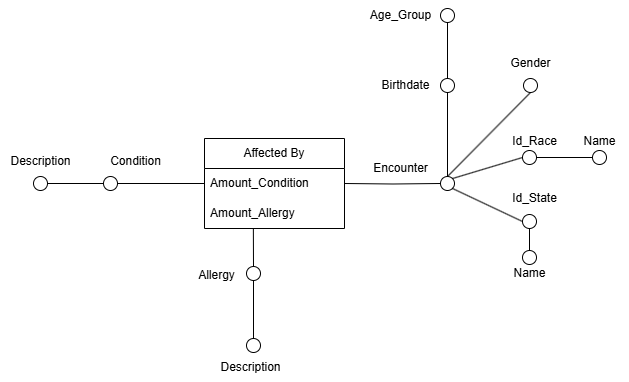

The diagram above was exported from draw.io. Its source (the exported page's mxGraphModel, read from the mxfile embedded in the PNG):
<mxGraphModel dx="1244" dy="699" grid="1" gridSize="10" guides="1" tooltips="1" connect="1" arrows="1" fold="1" page="1" pageScale="1" pageWidth="827" pageHeight="1169" math="0" shadow="0">
  <root>
    <mxCell id="0" />
    <mxCell id="1" parent="0" />
    <mxCell id="L4DZRMyFdgsml2RRVPya-1" style="rounded=0;orthogonalLoop=1;jettySize=auto;html=1;exitX=1;exitY=0;exitDx=0;exitDy=0;entryX=0;entryY=0.5;entryDx=0;entryDy=0;endArrow=none;startFill=0;" parent="1" source="L4DZRMyFdgsml2RRVPya-3" target="L4DZRMyFdgsml2RRVPya-20" edge="1">
      <mxGeometry relative="1" as="geometry" />
    </mxCell>
    <mxCell id="L4DZRMyFdgsml2RRVPya-2" style="rounded=0;orthogonalLoop=1;jettySize=auto;html=1;exitX=0.5;exitY=0;exitDx=0;exitDy=0;entryX=0.5;entryY=1;entryDx=0;entryDy=0;endArrow=none;startFill=0;" parent="1" source="L4DZRMyFdgsml2RRVPya-3" target="L4DZRMyFdgsml2RRVPya-17" edge="1">
      <mxGeometry relative="1" as="geometry" />
    </mxCell>
    <mxCell id="L4DZRMyFdgsml2RRVPya-3" value="" style="ellipse;whiteSpace=wrap;html=1;aspect=fixed;fillColor=#FFFFFF;" parent="1" vertex="1">
      <mxGeometry x="510" y="608" width="14" height="14" as="geometry" />
    </mxCell>
    <mxCell id="L4DZRMyFdgsml2RRVPya-45" style="edgeStyle=orthogonalEdgeStyle;rounded=0;orthogonalLoop=1;jettySize=auto;html=1;entryX=0.5;entryY=0;entryDx=0;entryDy=0;endArrow=none;startFill=0;" parent="1" source="L4DZRMyFdgsml2RRVPya-5" target="L4DZRMyFdgsml2RRVPya-8" edge="1">
      <mxGeometry relative="1" as="geometry" />
    </mxCell>
    <mxCell id="L4DZRMyFdgsml2RRVPya-5" value="" style="ellipse;whiteSpace=wrap;html=1;aspect=fixed;fillColor=#FFFFFF;" parent="1" vertex="1">
      <mxGeometry x="316" y="698" width="14" height="14" as="geometry" />
    </mxCell>
    <mxCell id="L4DZRMyFdgsml2RRVPya-6" value="Allergy" style="text;html=1;align=center;verticalAlign=middle;resizable=0;points=[];autosize=1;strokeColor=none;fillColor=none;" parent="1" vertex="1">
      <mxGeometry x="256" y="692" width="60" height="30" as="geometry" />
    </mxCell>
    <mxCell id="L4DZRMyFdgsml2RRVPya-8" value="" style="ellipse;whiteSpace=wrap;html=1;aspect=fixed;fillColor=#FFFFFF;" parent="1" vertex="1">
      <mxGeometry x="316" y="770" width="14" height="14" as="geometry" />
    </mxCell>
    <mxCell id="L4DZRMyFdgsml2RRVPya-9" value="Description" style="text;html=1;align=center;verticalAlign=middle;resizable=0;points=[];autosize=1;strokeColor=none;fillColor=none;" parent="1" vertex="1">
      <mxGeometry x="280" y="784" width="80" height="30" as="geometry" />
    </mxCell>
    <mxCell id="L4DZRMyFdgsml2RRVPya-10" value="Condition" style="text;html=1;align=center;verticalAlign=middle;resizable=0;points=[];autosize=1;strokeColor=none;fillColor=none;" parent="1" vertex="1">
      <mxGeometry x="170" y="578" width="70" height="30" as="geometry" />
    </mxCell>
    <mxCell id="L4DZRMyFdgsml2RRVPya-11" value="Encounter" style="text;html=1;align=center;verticalAlign=middle;resizable=0;points=[];autosize=1;strokeColor=none;fillColor=none;" parent="1" vertex="1">
      <mxGeometry x="430" y="585" width="80" height="30" as="geometry" />
    </mxCell>
    <mxCell id="L4DZRMyFdgsml2RRVPya-12" value="" style="ellipse;whiteSpace=wrap;html=1;aspect=fixed;fillColor=#FFFFFF;" parent="1" vertex="1">
      <mxGeometry x="592" y="646" width="14" height="14" as="geometry" />
    </mxCell>
    <mxCell id="L4DZRMyFdgsml2RRVPya-13" style="edgeStyle=orthogonalEdgeStyle;rounded=0;orthogonalLoop=1;jettySize=auto;html=1;entryX=0.5;entryY=1;entryDx=0;entryDy=0;endArrow=none;startFill=0;" parent="1" source="L4DZRMyFdgsml2RRVPya-14" target="L4DZRMyFdgsml2RRVPya-12" edge="1">
      <mxGeometry relative="1" as="geometry" />
    </mxCell>
    <mxCell id="L4DZRMyFdgsml2RRVPya-14" value="" style="ellipse;whiteSpace=wrap;html=1;aspect=fixed;fillColor=#FFFFFF;" parent="1" vertex="1">
      <mxGeometry x="592" y="682" width="14" height="14" as="geometry" />
    </mxCell>
    <mxCell id="L4DZRMyFdgsml2RRVPya-15" value="Name" style="text;html=1;align=center;verticalAlign=middle;resizable=0;points=[];autosize=1;strokeColor=none;fillColor=none;" parent="1" vertex="1">
      <mxGeometry x="569" y="690" width="60" height="30" as="geometry" />
    </mxCell>
    <mxCell id="L4DZRMyFdgsml2RRVPya-16" value="Id_State" style="text;html=1;align=center;verticalAlign=middle;resizable=0;points=[];autosize=1;strokeColor=none;fillColor=none;" parent="1" vertex="1">
      <mxGeometry x="569" y="615" width="70" height="30" as="geometry" />
    </mxCell>
    <mxCell id="L4DZRMyFdgsml2RRVPya-17" value="" style="ellipse;whiteSpace=wrap;html=1;aspect=fixed;fillColor=#FFFFFF;" parent="1" vertex="1">
      <mxGeometry x="593" y="510" width="14" height="14" as="geometry" />
    </mxCell>
    <mxCell id="L4DZRMyFdgsml2RRVPya-18" value="Gender" style="text;html=1;align=center;verticalAlign=middle;resizable=0;points=[];autosize=1;strokeColor=none;fillColor=none;" parent="1" vertex="1">
      <mxGeometry x="570" y="480" width="60" height="30" as="geometry" />
    </mxCell>
    <mxCell id="L4DZRMyFdgsml2RRVPya-19" style="edgeStyle=orthogonalEdgeStyle;rounded=0;orthogonalLoop=1;jettySize=auto;html=1;exitX=1;exitY=0.5;exitDx=0;exitDy=0;entryX=0;entryY=0.5;entryDx=0;entryDy=0;endArrow=none;startFill=0;" parent="1" source="L4DZRMyFdgsml2RRVPya-20" target="L4DZRMyFdgsml2RRVPya-21" edge="1">
      <mxGeometry relative="1" as="geometry" />
    </mxCell>
    <mxCell id="L4DZRMyFdgsml2RRVPya-20" value="" style="ellipse;whiteSpace=wrap;html=1;aspect=fixed;fillColor=#FFFFFF;" parent="1" vertex="1">
      <mxGeometry x="592" y="582" width="14" height="14" as="geometry" />
    </mxCell>
    <mxCell id="L4DZRMyFdgsml2RRVPya-21" value="" style="ellipse;whiteSpace=wrap;html=1;aspect=fixed;fillColor=#FFFFFF;" parent="1" vertex="1">
      <mxGeometry x="662" y="582" width="14" height="14" as="geometry" />
    </mxCell>
    <mxCell id="L4DZRMyFdgsml2RRVPya-22" value="Id_Race" style="text;html=1;align=center;verticalAlign=middle;resizable=0;points=[];autosize=1;strokeColor=none;fillColor=none;" parent="1" vertex="1">
      <mxGeometry x="569" y="558" width="70" height="30" as="geometry" />
    </mxCell>
    <mxCell id="L4DZRMyFdgsml2RRVPya-23" value="Name" style="text;html=1;align=center;verticalAlign=middle;resizable=0;points=[];autosize=1;strokeColor=none;fillColor=none;" parent="1" vertex="1">
      <mxGeometry x="639" y="558" width="60" height="30" as="geometry" />
    </mxCell>
    <mxCell id="L4DZRMyFdgsml2RRVPya-26" style="rounded=0;orthogonalLoop=1;jettySize=auto;html=1;exitX=1;exitY=1;exitDx=0;exitDy=0;entryX=0;entryY=0.5;entryDx=0;entryDy=0;endArrow=none;startFill=0;" parent="1" source="L4DZRMyFdgsml2RRVPya-3" target="L4DZRMyFdgsml2RRVPya-12" edge="1">
      <mxGeometry relative="1" as="geometry" />
    </mxCell>
    <mxCell id="L4DZRMyFdgsml2RRVPya-27" value="Affected By" style="swimlane;fontStyle=0;childLayout=stackLayout;horizontal=1;startSize=30;horizontalStack=0;resizeParent=1;resizeParentMax=0;resizeLast=0;collapsible=1;marginBottom=0;whiteSpace=wrap;html=1;" parent="1" vertex="1">
      <mxGeometry x="274" y="570" width="140" height="90" as="geometry" />
    </mxCell>
    <mxCell id="L4DZRMyFdgsml2RRVPya-28" value="Amount_Condition" style="text;strokeColor=none;fillColor=none;align=left;verticalAlign=middle;spacingLeft=4;spacingRight=4;overflow=hidden;points=[[0,0.5],[1,0.5]];portConstraint=eastwest;rotatable=0;whiteSpace=wrap;html=1;" parent="L4DZRMyFdgsml2RRVPya-27" vertex="1">
      <mxGeometry y="30" width="140" height="30" as="geometry" />
    </mxCell>
    <mxCell id="L4DZRMyFdgsml2RRVPya-29" value="Amount_Allergy" style="text;strokeColor=none;fillColor=none;align=left;verticalAlign=middle;spacingLeft=4;spacingRight=4;overflow=hidden;points=[[0,0.5],[1,0.5]];portConstraint=eastwest;rotatable=0;whiteSpace=wrap;html=1;" parent="L4DZRMyFdgsml2RRVPya-27" vertex="1">
      <mxGeometry y="60" width="140" height="30" as="geometry" />
    </mxCell>
    <mxCell id="L4DZRMyFdgsml2RRVPya-30" style="edgeStyle=orthogonalEdgeStyle;rounded=0;orthogonalLoop=1;jettySize=auto;html=1;exitX=1;exitY=0.5;exitDx=0;exitDy=0;entryX=0;entryY=0.5;entryDx=0;entryDy=0;endArrow=none;startFill=0;" parent="1" source="L4DZRMyFdgsml2RRVPya-31" edge="1">
      <mxGeometry relative="1" as="geometry">
        <mxPoint x="274" y="615" as="targetPoint" />
      </mxGeometry>
    </mxCell>
    <mxCell id="L4DZRMyFdgsml2RRVPya-31" value="" style="ellipse;whiteSpace=wrap;html=1;aspect=fixed;fillColor=#FFFFFF;" parent="1" vertex="1">
      <mxGeometry x="173" y="608" width="14" height="14" as="geometry" />
    </mxCell>
    <mxCell id="L4DZRMyFdgsml2RRVPya-32" style="edgeStyle=orthogonalEdgeStyle;rounded=0;orthogonalLoop=1;jettySize=auto;html=1;entryX=0;entryY=0.5;entryDx=0;entryDy=0;endArrow=none;startFill=0;" parent="1" source="L4DZRMyFdgsml2RRVPya-33" target="L4DZRMyFdgsml2RRVPya-31" edge="1">
      <mxGeometry relative="1" as="geometry" />
    </mxCell>
    <mxCell id="L4DZRMyFdgsml2RRVPya-33" value="" style="ellipse;whiteSpace=wrap;html=1;aspect=fixed;fillColor=#FFFFFF;" parent="1" vertex="1">
      <mxGeometry x="103" y="608" width="14" height="14" as="geometry" />
    </mxCell>
    <mxCell id="L4DZRMyFdgsml2RRVPya-34" value="Description" style="text;html=1;align=center;verticalAlign=middle;resizable=0;points=[];autosize=1;strokeColor=none;fillColor=none;" parent="1" vertex="1">
      <mxGeometry x="70" y="578" width="80" height="30" as="geometry" />
    </mxCell>
    <mxCell id="L4DZRMyFdgsml2RRVPya-35" style="edgeStyle=orthogonalEdgeStyle;rounded=0;orthogonalLoop=1;jettySize=auto;html=1;entryX=0;entryY=0.5;entryDx=0;entryDy=0;endArrow=none;startFill=0;" parent="1" target="L4DZRMyFdgsml2RRVPya-3" edge="1">
      <mxGeometry relative="1" as="geometry">
        <mxPoint x="414" y="615" as="sourcePoint" />
      </mxGeometry>
    </mxCell>
    <mxCell id="L4DZRMyFdgsml2RRVPya-36" style="edgeStyle=orthogonalEdgeStyle;rounded=0;orthogonalLoop=1;jettySize=auto;html=1;exitX=0.5;exitY=0;exitDx=0;exitDy=0;entryX=0.349;entryY=0.998;entryDx=0;entryDy=0;entryPerimeter=0;endArrow=none;startFill=0;" parent="1" source="L4DZRMyFdgsml2RRVPya-5" target="L4DZRMyFdgsml2RRVPya-29" edge="1">
      <mxGeometry relative="1" as="geometry" />
    </mxCell>
    <mxCell id="L4DZRMyFdgsml2RRVPya-38" style="edgeStyle=orthogonalEdgeStyle;rounded=0;orthogonalLoop=1;jettySize=auto;html=1;entryX=0.5;entryY=0;entryDx=0;entryDy=0;endArrow=none;startFill=0;" parent="1" source="L4DZRMyFdgsml2RRVPya-37" target="L4DZRMyFdgsml2RRVPya-3" edge="1">
      <mxGeometry relative="1" as="geometry" />
    </mxCell>
    <mxCell id="L4DZRMyFdgsml2RRVPya-37" value="" style="ellipse;whiteSpace=wrap;html=1;aspect=fixed;fillColor=#FFFFFF;" parent="1" vertex="1">
      <mxGeometry x="510" y="510" width="14" height="14" as="geometry" />
    </mxCell>
    <mxCell id="L4DZRMyFdgsml2RRVPya-39" value="Birthdate" style="text;html=1;align=center;verticalAlign=middle;resizable=0;points=[];autosize=1;strokeColor=none;fillColor=none;" parent="1" vertex="1">
      <mxGeometry x="440" y="502" width="70" height="30" as="geometry" />
    </mxCell>
    <mxCell id="L4DZRMyFdgsml2RRVPya-42" style="edgeStyle=orthogonalEdgeStyle;rounded=0;orthogonalLoop=1;jettySize=auto;html=1;entryX=0.5;entryY=0;entryDx=0;entryDy=0;endArrow=none;startFill=0;" parent="1" source="L4DZRMyFdgsml2RRVPya-41" target="L4DZRMyFdgsml2RRVPya-37" edge="1">
      <mxGeometry relative="1" as="geometry" />
    </mxCell>
    <mxCell id="L4DZRMyFdgsml2RRVPya-41" value="" style="ellipse;whiteSpace=wrap;html=1;aspect=fixed;fillColor=#FFFFFF;" parent="1" vertex="1">
      <mxGeometry x="510" y="440" width="14" height="14" as="geometry" />
    </mxCell>
    <mxCell id="L4DZRMyFdgsml2RRVPya-47" value="Age_Group" style="text;html=1;align=center;verticalAlign=middle;resizable=0;points=[];autosize=1;strokeColor=none;fillColor=none;" parent="1" vertex="1">
      <mxGeometry x="430" y="432" width="80" height="30" as="geometry" />
    </mxCell>
  </root>
</mxGraphModel>